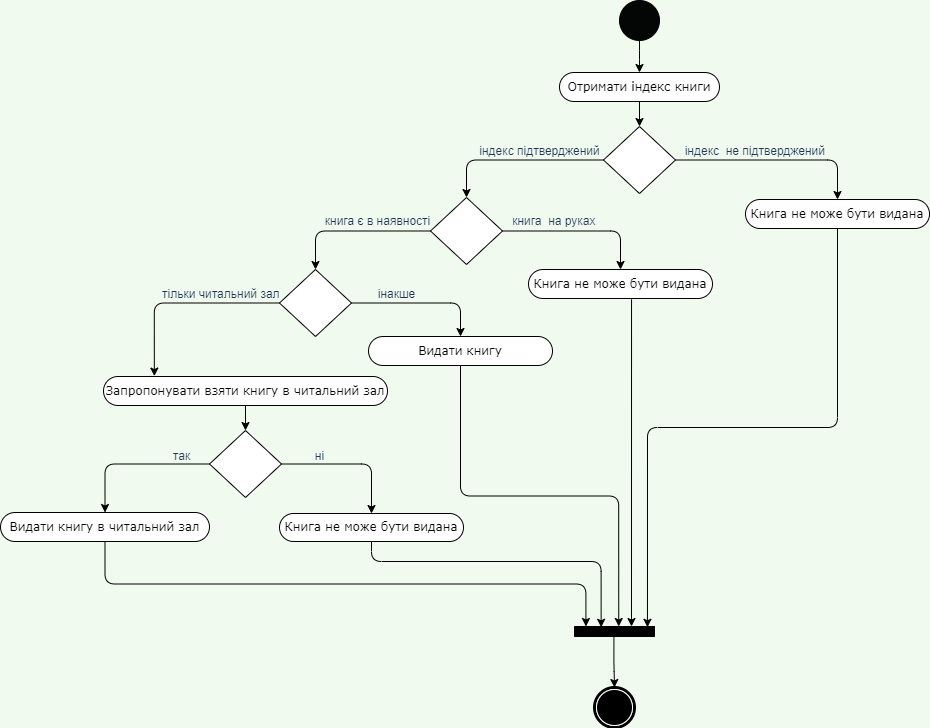

The diagram above was exported from draw.io. Its source (the exported page's mxGraphModel, read from the mxfile embedded in the PNG):
<mxGraphModel dx="1888" dy="579" grid="0" gridSize="10" guides="1" tooltips="1" connect="1" arrows="1" fold="1" page="1" pageScale="1" pageWidth="850" pageHeight="1100" background="#F1FAEE" math="0" shadow="0">
  <root>
    <mxCell id="0" />
    <mxCell id="1" parent="0" />
    <mxCell id="DQhVpl4l8Hu_JpfhTCrY-91" value="" style="edgeStyle=orthogonalEdgeStyle;curved=0;rounded=1;sketch=0;orthogonalLoop=1;jettySize=auto;html=1;fontColor=#1D3557;entryX=0.5;entryY=0;entryDx=0;entryDy=0;" edge="1" parent="1" source="DQhVpl4l8Hu_JpfhTCrY-10" target="DQhVpl4l8Hu_JpfhTCrY-87">
      <mxGeometry relative="1" as="geometry">
        <mxPoint x="493" y="129" as="targetPoint" />
      </mxGeometry>
    </mxCell>
    <mxCell id="DQhVpl4l8Hu_JpfhTCrY-10" value="" style="ellipse;whiteSpace=wrap;html=1;rounded=1;shadow=0;comic=0;labelBackgroundColor=none;strokeWidth=1;fontFamily=Verdana;fontSize=12;align=center;sketch=0;fillColor=#040505;strokeColor=#000000;fontColor=#1D3557;" vertex="1" parent="1">
      <mxGeometry x="520" y="17" width="40" height="40" as="geometry" />
    </mxCell>
    <mxCell id="DQhVpl4l8Hu_JpfhTCrY-147" style="edgeStyle=orthogonalEdgeStyle;curved=0;rounded=1;sketch=0;orthogonalLoop=1;jettySize=auto;html=1;exitX=1.04;exitY=0.507;exitDx=0;exitDy=0;fontColor=#1D3557;exitPerimeter=0;entryX=0.5;entryY=0;entryDx=0;entryDy=0;" edge="1" parent="1" source="DQhVpl4l8Hu_JpfhTCrY-81" target="DQhVpl4l8Hu_JpfhTCrY-25">
      <mxGeometry relative="1" as="geometry">
        <mxPoint x="627.2000732421875" y="649.4000549316406" as="targetPoint" />
      </mxGeometry>
    </mxCell>
    <mxCell id="DQhVpl4l8Hu_JpfhTCrY-25" value="" style="shape=mxgraph.bpmn.shape;html=1;verticalLabelPosition=bottom;verticalAlign=top;perimeter=ellipsePerimeter;outline=end;symbol=terminate;rounded=1;shadow=0;comic=0;strokeWidth=1;fontFamily=Verdana;fontSize=12;align=center;fillColor=#FCFCFC;strokeColor=#000000;fontColor=#1D3557;" vertex="1" parent="1">
      <mxGeometry x="495" y="704" width="40" height="40" as="geometry" />
    </mxCell>
    <mxCell id="DQhVpl4l8Hu_JpfhTCrY-95" style="edgeStyle=orthogonalEdgeStyle;curved=0;rounded=1;sketch=0;orthogonalLoop=1;jettySize=auto;html=1;exitX=1;exitY=0.5;exitDx=0;exitDy=0;entryX=0.5;entryY=0;entryDx=0;entryDy=0;fontColor=#1D3557;" edge="1" parent="1" source="DQhVpl4l8Hu_JpfhTCrY-77" target="DQhVpl4l8Hu_JpfhTCrY-94">
      <mxGeometry relative="1" as="geometry">
        <mxPoint x="685" y="202" as="targetPoint" />
      </mxGeometry>
    </mxCell>
    <mxCell id="DQhVpl4l8Hu_JpfhTCrY-103" style="edgeStyle=orthogonalEdgeStyle;curved=0;rounded=1;sketch=0;orthogonalLoop=1;jettySize=auto;html=1;exitX=0;exitY=0.5;exitDx=0;exitDy=0;entryX=0.5;entryY=0;entryDx=0;entryDy=0;fontColor=#1D3557;" edge="1" parent="1" source="DQhVpl4l8Hu_JpfhTCrY-77" target="DQhVpl4l8Hu_JpfhTCrY-99">
      <mxGeometry relative="1" as="geometry" />
    </mxCell>
    <mxCell id="DQhVpl4l8Hu_JpfhTCrY-77" value="" style="rhombus;whiteSpace=wrap;html=1;fontFamily=Verdana;rounded=0;shadow=0;comic=0;labelBackgroundColor=none;strokeWidth=1;arcSize=50;" vertex="1" parent="1">
      <mxGeometry x="504" y="143" width="72" height="67" as="geometry" />
    </mxCell>
    <mxCell id="DQhVpl4l8Hu_JpfhTCrY-81" value="" style="html=1;points=[];perimeter=orthogonalPerimeter;rounded=0;sketch=0;fontColor=#1D3557;strokeColor=#000000;fillColor=#000000;rotation=90;" vertex="1" parent="1">
      <mxGeometry x="510" y="608" width="10" height="80" as="geometry" />
    </mxCell>
    <mxCell id="DQhVpl4l8Hu_JpfhTCrY-93" style="edgeStyle=orthogonalEdgeStyle;curved=0;rounded=1;sketch=0;orthogonalLoop=1;jettySize=auto;html=1;exitX=0.5;exitY=1;exitDx=0;exitDy=0;fontColor=#1D3557;" edge="1" parent="1" source="DQhVpl4l8Hu_JpfhTCrY-87" target="DQhVpl4l8Hu_JpfhTCrY-77">
      <mxGeometry relative="1" as="geometry" />
    </mxCell>
    <mxCell id="DQhVpl4l8Hu_JpfhTCrY-87" value="Отримати індекс книги" style="rounded=1;whiteSpace=wrap;html=1;shadow=0;comic=0;labelBackgroundColor=none;strokeWidth=1;fontFamily=Verdana;fontSize=12;align=center;arcSize=50;" vertex="1" parent="1">
      <mxGeometry x="460" y="89" width="160" height="29" as="geometry" />
    </mxCell>
    <mxCell id="DQhVpl4l8Hu_JpfhTCrY-119" style="edgeStyle=orthogonalEdgeStyle;curved=0;rounded=1;sketch=0;orthogonalLoop=1;jettySize=auto;html=1;exitX=0.5;exitY=1;exitDx=0;exitDy=0;fontColor=#1D3557;entryX=0.08;entryY=0.088;entryDx=0;entryDy=0;entryPerimeter=0;" edge="1" parent="1" source="DQhVpl4l8Hu_JpfhTCrY-94" target="DQhVpl4l8Hu_JpfhTCrY-81">
      <mxGeometry relative="1" as="geometry">
        <mxPoint x="539.6000366210938" y="548.5999755859375" as="targetPoint" />
      </mxGeometry>
    </mxCell>
    <mxCell id="DQhVpl4l8Hu_JpfhTCrY-94" value="Книга не може бути видана" style="rounded=1;whiteSpace=wrap;html=1;shadow=0;comic=0;labelBackgroundColor=none;strokeWidth=1;fontFamily=Verdana;fontSize=12;align=center;arcSize=50;" vertex="1" parent="1">
      <mxGeometry x="646" y="216" width="184" height="29" as="geometry" />
    </mxCell>
    <mxCell id="DQhVpl4l8Hu_JpfhTCrY-96" value="&lt;span&gt;індекс&amp;nbsp; не підтверджений&amp;nbsp;&lt;/span&gt;" style="text;html=1;align=center;verticalAlign=middle;resizable=0;points=[];autosize=1;strokeColor=none;fillColor=none;fontColor=#1D3557;" vertex="1" parent="1">
      <mxGeometry x="576" y="155" width="162" height="26" as="geometry" />
    </mxCell>
    <mxCell id="DQhVpl4l8Hu_JpfhTCrY-105" style="edgeStyle=orthogonalEdgeStyle;curved=0;rounded=1;sketch=0;orthogonalLoop=1;jettySize=auto;html=1;exitX=0;exitY=0.5;exitDx=0;exitDy=0;entryX=0.5;entryY=0;entryDx=0;entryDy=0;fontColor=#1D3557;" edge="1" parent="1" source="DQhVpl4l8Hu_JpfhTCrY-99" target="DQhVpl4l8Hu_JpfhTCrY-113">
      <mxGeometry relative="1" as="geometry">
        <mxPoint x="220" y="283" as="targetPoint" />
      </mxGeometry>
    </mxCell>
    <mxCell id="DQhVpl4l8Hu_JpfhTCrY-111" style="edgeStyle=orthogonalEdgeStyle;curved=0;rounded=1;sketch=0;orthogonalLoop=1;jettySize=auto;html=1;exitX=1;exitY=0.5;exitDx=0;exitDy=0;fontColor=#1D3557;" edge="1" parent="1" source="DQhVpl4l8Hu_JpfhTCrY-99" target="DQhVpl4l8Hu_JpfhTCrY-107">
      <mxGeometry relative="1" as="geometry" />
    </mxCell>
    <mxCell id="DQhVpl4l8Hu_JpfhTCrY-99" value="" style="rhombus;whiteSpace=wrap;html=1;fontFamily=Verdana;rounded=0;shadow=0;comic=0;labelBackgroundColor=none;strokeWidth=1;arcSize=50;" vertex="1" parent="1">
      <mxGeometry x="331" y="214" width="72" height="67" as="geometry" />
    </mxCell>
    <mxCell id="DQhVpl4l8Hu_JpfhTCrY-102" value="&lt;span style=&quot;font-size:12.0pt;line-height:107%;&lt;br/&gt;font-family:&amp;quot;Times New Roman&amp;quot;,serif;mso-fareast-font-family:Calibri;mso-fareast-theme-font:&lt;br/&gt;minor-latin;mso-ansi-language:UK;mso-fareast-language:EN-US;mso-bidi-language:&lt;br/&gt;AR-SA&quot;&gt;індекс підтверджений&lt;/span&gt;" style="text;html=1;align=center;verticalAlign=middle;resizable=0;points=[];autosize=1;strokeColor=none;fillColor=none;fontColor=#1D3557;" vertex="1" parent="1">
      <mxGeometry x="371" y="155" width="138" height="26" as="geometry" />
    </mxCell>
    <mxCell id="DQhVpl4l8Hu_JpfhTCrY-104" value="&lt;span style=&quot;font-size:12.0pt;line-height:107%;&lt;br/&gt;font-family:&amp;quot;Times New Roman&amp;quot;,serif;mso-fareast-font-family:Calibri;mso-fareast-theme-font:&lt;br/&gt;minor-latin;mso-ansi-language:UK;mso-fareast-language:EN-US;mso-bidi-language:&lt;br/&gt;AR-SA&quot;&gt;книга є в наявності&lt;/span&gt;" style="text;html=1;align=center;verticalAlign=middle;resizable=0;points=[];autosize=1;strokeColor=none;fillColor=none;fontColor=#1D3557;" vertex="1" parent="1">
      <mxGeometry x="216" y="225" width="124" height="26" as="geometry" />
    </mxCell>
    <mxCell id="DQhVpl4l8Hu_JpfhTCrY-146" style="edgeStyle=orthogonalEdgeStyle;curved=0;rounded=1;sketch=0;orthogonalLoop=1;jettySize=auto;html=1;exitX=0.56;exitY=1.028;exitDx=0;exitDy=0;fontColor=#1D3557;exitPerimeter=0;" edge="1" parent="1" source="DQhVpl4l8Hu_JpfhTCrY-107">
      <mxGeometry relative="1" as="geometry">
        <mxPoint x="532" y="643" as="targetPoint" />
      </mxGeometry>
    </mxCell>
    <mxCell id="DQhVpl4l8Hu_JpfhTCrY-107" value="Книга не може бути видана" style="rounded=1;whiteSpace=wrap;html=1;shadow=0;comic=0;labelBackgroundColor=none;strokeWidth=1;fontFamily=Verdana;fontSize=12;align=center;arcSize=50;" vertex="1" parent="1">
      <mxGeometry x="429" y="286" width="184" height="29" as="geometry" />
    </mxCell>
    <mxCell id="DQhVpl4l8Hu_JpfhTCrY-109" value="&lt;span style=&quot;font-size:12.0pt;line-height:107%;&lt;br/&gt;font-family:&amp;quot;Times New Roman&amp;quot;,serif;mso-fareast-font-family:Calibri;mso-fareast-theme-font:&lt;br/&gt;minor-latin;mso-ansi-language:UK;mso-fareast-language:EN-US;mso-bidi-language:&lt;br/&gt;AR-SA&quot;&gt;книга&amp;nbsp; на руках&amp;nbsp;&lt;/span&gt;" style="text;html=1;align=center;verticalAlign=middle;resizable=0;points=[];autosize=1;strokeColor=none;fillColor=none;fontColor=#1D3557;" vertex="1" parent="1">
      <mxGeometry x="403" y="225" width="105" height="26" as="geometry" />
    </mxCell>
    <mxCell id="DQhVpl4l8Hu_JpfhTCrY-117" style="edgeStyle=orthogonalEdgeStyle;curved=0;rounded=1;sketch=0;orthogonalLoop=1;jettySize=auto;html=1;exitX=1;exitY=0.5;exitDx=0;exitDy=0;entryX=0.5;entryY=0;entryDx=0;entryDy=0;fontColor=#1D3557;" edge="1" parent="1" source="DQhVpl4l8Hu_JpfhTCrY-113" target="DQhVpl4l8Hu_JpfhTCrY-116">
      <mxGeometry relative="1" as="geometry" />
    </mxCell>
    <mxCell id="DQhVpl4l8Hu_JpfhTCrY-132" style="edgeStyle=orthogonalEdgeStyle;curved=0;rounded=1;sketch=0;orthogonalLoop=1;jettySize=auto;html=1;exitX=0;exitY=0.5;exitDx=0;exitDy=0;fontColor=#1D3557;entryX=0.179;entryY=-0.014;entryDx=0;entryDy=0;entryPerimeter=0;" edge="1" parent="1" source="DQhVpl4l8Hu_JpfhTCrY-113" target="DQhVpl4l8Hu_JpfhTCrY-129">
      <mxGeometry relative="1" as="geometry">
        <mxPoint x="53" y="389" as="targetPoint" />
      </mxGeometry>
    </mxCell>
    <mxCell id="DQhVpl4l8Hu_JpfhTCrY-113" value="" style="rhombus;whiteSpace=wrap;html=1;fontFamily=Verdana;rounded=0;shadow=0;comic=0;labelBackgroundColor=none;strokeWidth=1;arcSize=50;" vertex="1" parent="1">
      <mxGeometry x="180" y="286" width="72" height="67" as="geometry" />
    </mxCell>
    <mxCell id="DQhVpl4l8Hu_JpfhTCrY-135" style="edgeStyle=orthogonalEdgeStyle;curved=0;rounded=1;sketch=0;orthogonalLoop=1;jettySize=auto;html=1;exitX=0.5;exitY=1;exitDx=0;exitDy=0;entryX=0;entryY=0.447;entryDx=0;entryDy=0;entryPerimeter=0;fontColor=#1D3557;" edge="1" parent="1" source="DQhVpl4l8Hu_JpfhTCrY-116" target="DQhVpl4l8Hu_JpfhTCrY-81">
      <mxGeometry relative="1" as="geometry" />
    </mxCell>
    <mxCell id="DQhVpl4l8Hu_JpfhTCrY-116" value="Видати книгу" style="rounded=1;whiteSpace=wrap;html=1;shadow=0;comic=0;labelBackgroundColor=none;strokeWidth=1;fontFamily=Verdana;fontSize=12;align=center;arcSize=50;" vertex="1" parent="1">
      <mxGeometry x="269" y="353" width="184" height="29" as="geometry" />
    </mxCell>
    <mxCell id="DQhVpl4l8Hu_JpfhTCrY-125" value="&lt;span style=&quot;font-size:12.0pt;line-height:107%;&lt;br/&gt;font-family:&amp;quot;Times New Roman&amp;quot;,serif;mso-fareast-font-family:Calibri;mso-fareast-theme-font:&lt;br/&gt;minor-latin;mso-ansi-language:UK;mso-fareast-language:EN-US;mso-bidi-language:&lt;br/&gt;AR-SA&quot;&gt;тільки читальний зал&amp;nbsp;&lt;/span&gt;" style="text;html=1;align=center;verticalAlign=middle;resizable=0;points=[];autosize=1;strokeColor=none;fillColor=none;fontColor=#1D3557;" vertex="1" parent="1">
      <mxGeometry x="53" y="298" width="139" height="26" as="geometry" />
    </mxCell>
    <mxCell id="DQhVpl4l8Hu_JpfhTCrY-128" value="інакше" style="text;html=1;align=center;verticalAlign=middle;resizable=0;points=[];autosize=1;strokeColor=none;fillColor=none;fontColor=#1D3557;" vertex="1" parent="1">
      <mxGeometry x="269" y="298" width="56" height="26" as="geometry" />
    </mxCell>
    <mxCell id="DQhVpl4l8Hu_JpfhTCrY-134" style="edgeStyle=orthogonalEdgeStyle;curved=0;rounded=1;sketch=0;orthogonalLoop=1;jettySize=auto;html=1;exitX=0.5;exitY=1;exitDx=0;exitDy=0;entryX=0.5;entryY=0;entryDx=0;entryDy=0;fontColor=#1D3557;" edge="1" parent="1" source="DQhVpl4l8Hu_JpfhTCrY-129" target="DQhVpl4l8Hu_JpfhTCrY-133">
      <mxGeometry relative="1" as="geometry" />
    </mxCell>
    <mxCell id="DQhVpl4l8Hu_JpfhTCrY-129" value="Запропонувати взяти книгу в читальний зал" style="rounded=1;whiteSpace=wrap;html=1;shadow=0;comic=0;labelBackgroundColor=none;strokeWidth=1;fontFamily=Verdana;fontSize=12;align=center;arcSize=50;" vertex="1" parent="1">
      <mxGeometry x="4" y="393" width="284" height="29" as="geometry" />
    </mxCell>
    <mxCell id="DQhVpl4l8Hu_JpfhTCrY-138" style="edgeStyle=orthogonalEdgeStyle;curved=0;rounded=1;sketch=0;orthogonalLoop=1;jettySize=auto;html=1;exitX=0;exitY=0.5;exitDx=0;exitDy=0;entryX=0.5;entryY=0;entryDx=0;entryDy=0;fontColor=#1D3557;" edge="1" parent="1" source="DQhVpl4l8Hu_JpfhTCrY-133" target="DQhVpl4l8Hu_JpfhTCrY-136">
      <mxGeometry relative="1" as="geometry" />
    </mxCell>
    <mxCell id="DQhVpl4l8Hu_JpfhTCrY-139" style="edgeStyle=orthogonalEdgeStyle;curved=0;rounded=1;sketch=0;orthogonalLoop=1;jettySize=auto;html=1;exitX=1;exitY=0.5;exitDx=0;exitDy=0;entryX=0.5;entryY=0;entryDx=0;entryDy=0;fontColor=#1D3557;" edge="1" parent="1" source="DQhVpl4l8Hu_JpfhTCrY-133" target="DQhVpl4l8Hu_JpfhTCrY-142">
      <mxGeometry relative="1" as="geometry">
        <mxPoint x="268.5" y="529" as="targetPoint" />
      </mxGeometry>
    </mxCell>
    <mxCell id="DQhVpl4l8Hu_JpfhTCrY-133" value="" style="rhombus;whiteSpace=wrap;html=1;fontFamily=Verdana;rounded=0;shadow=0;comic=0;labelBackgroundColor=none;strokeWidth=1;arcSize=50;" vertex="1" parent="1">
      <mxGeometry x="110" y="447" width="72" height="67" as="geometry" />
    </mxCell>
    <mxCell id="DQhVpl4l8Hu_JpfhTCrY-144" style="edgeStyle=orthogonalEdgeStyle;curved=0;rounded=1;sketch=0;orthogonalLoop=1;jettySize=auto;html=1;exitX=0.5;exitY=1;exitDx=0;exitDy=0;entryX=0;entryY=0.857;entryDx=0;entryDy=0;entryPerimeter=0;fontColor=#1D3557;" edge="1" parent="1" source="DQhVpl4l8Hu_JpfhTCrY-136" target="DQhVpl4l8Hu_JpfhTCrY-81">
      <mxGeometry relative="1" as="geometry" />
    </mxCell>
    <mxCell id="DQhVpl4l8Hu_JpfhTCrY-136" value="Видати книгу в читальний зал" style="rounded=1;whiteSpace=wrap;html=1;shadow=0;comic=0;labelBackgroundColor=none;strokeWidth=1;fontFamily=Verdana;fontSize=12;align=center;arcSize=50;" vertex="1" parent="1">
      <mxGeometry x="-99" y="529" width="209" height="29" as="geometry" />
    </mxCell>
    <mxCell id="DQhVpl4l8Hu_JpfhTCrY-140" value="ні" style="text;html=1;align=center;verticalAlign=middle;resizable=0;points=[];autosize=1;strokeColor=none;fillColor=none;fontColor=#1D3557;" vertex="1" parent="1">
      <mxGeometry x="206" y="460" width="27" height="26" as="geometry" />
    </mxCell>
    <mxCell id="DQhVpl4l8Hu_JpfhTCrY-141" value="так" style="text;html=1;align=center;verticalAlign=middle;resizable=0;points=[];autosize=1;strokeColor=none;fillColor=none;fontColor=#1D3557;" vertex="1" parent="1">
      <mxGeometry x="64" y="460" width="35" height="26" as="geometry" />
    </mxCell>
    <mxCell id="DQhVpl4l8Hu_JpfhTCrY-145" style="edgeStyle=orthogonalEdgeStyle;curved=0;rounded=1;sketch=0;orthogonalLoop=1;jettySize=auto;html=1;exitX=0.5;exitY=1;exitDx=0;exitDy=0;entryX=0.08;entryY=0.667;entryDx=0;entryDy=0;entryPerimeter=0;fontColor=#1D3557;" edge="1" parent="1" source="DQhVpl4l8Hu_JpfhTCrY-142" target="DQhVpl4l8Hu_JpfhTCrY-81">
      <mxGeometry relative="1" as="geometry">
        <Array as="points">
          <mxPoint x="272" y="578" />
          <mxPoint x="502" y="578" />
        </Array>
      </mxGeometry>
    </mxCell>
    <mxCell id="DQhVpl4l8Hu_JpfhTCrY-142" value="Книга не може бути видана" style="rounded=1;whiteSpace=wrap;html=1;shadow=0;comic=0;labelBackgroundColor=none;strokeWidth=1;fontFamily=Verdana;fontSize=12;align=center;arcSize=50;" vertex="1" parent="1">
      <mxGeometry x="180" y="530" width="184" height="28" as="geometry" />
    </mxCell>
  </root>
</mxGraphModel>